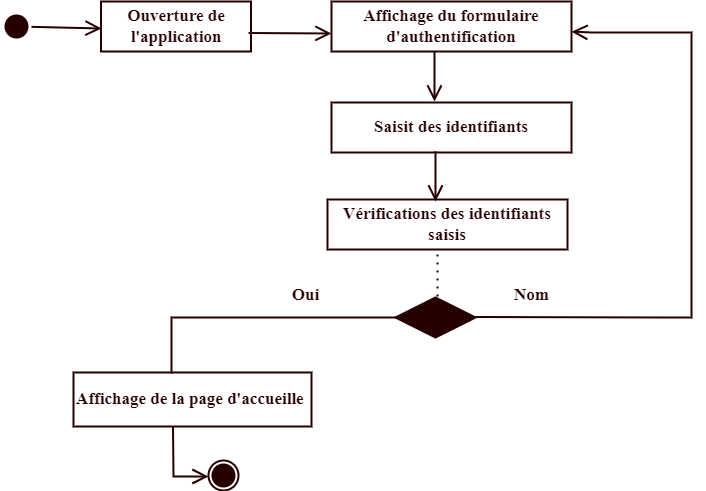

The diagram above was exported from draw.io. Its source (the exported page's mxGraphModel, read from the mxfile embedded in the PNG):
<mxGraphModel dx="780" dy="504" grid="1" gridSize="10" guides="1" tooltips="1" connect="1" arrows="1" fold="1" page="1" pageScale="1" pageWidth="850" pageHeight="1100" math="0" shadow="0">
  <root>
    <mxCell id="0" />
    <mxCell id="1" parent="0" />
    <mxCell id="L4FoDyJNbbgAUXjrQCxv-1" value="" style="ellipse;html=1;shape=startState;strokeWidth=2;fontStyle=1;fontFamily=Times New Roman;fontSize=17;fillColor=#260000;strokeColor=#260000;" parent="1" vertex="1">
      <mxGeometry x="110" y="99" width="30" height="30" as="geometry" />
    </mxCell>
    <mxCell id="L4FoDyJNbbgAUXjrQCxv-2" value="" style="endArrow=open;endFill=1;endSize=12;html=1;rounded=0;fillColor=none;strokeWidth=2;fontStyle=1;fontFamily=Times New Roman;fontColor=#260000;fontSize=17;strokeColor=#260000;labelBackgroundColor=none;" parent="1" source="L4FoDyJNbbgAUXjrQCxv-1" edge="1">
      <mxGeometry width="160" relative="1" as="geometry">
        <mxPoint x="120" y="116" as="sourcePoint" />
        <mxPoint x="210" y="116" as="targetPoint" />
      </mxGeometry>
    </mxCell>
    <mxCell id="L4FoDyJNbbgAUXjrQCxv-3" value="&lt;font style=&quot;font-size: 17px;&quot;&gt;&lt;span style=&quot;font-size: 17px;&quot;&gt;Ouverture de l'application&lt;/span&gt;&lt;/font&gt;" style="html=1;whiteSpace=wrap;fillColor=none;strokeWidth=2;fontStyle=1;fontFamily=Times New Roman;fontSize=17;strokeColor=#260000;labelBackgroundColor=none;fontColor=#260000;" parent="1" vertex="1">
      <mxGeometry x="209.5" y="89" width="150" height="50" as="geometry" />
    </mxCell>
    <mxCell id="L4FoDyJNbbgAUXjrQCxv-4" value="&lt;font style=&quot;font-size: 17px;&quot;&gt;Affichage du formulaire d'authentification&lt;/font&gt;" style="html=1;whiteSpace=wrap;fillColor=none;strokeWidth=2;fontStyle=1;fontFamily=Times New Roman;fontSize=17;strokeColor=#260000;labelBackgroundColor=none;fontColor=#260000;" parent="1" vertex="1">
      <mxGeometry x="440" y="89" width="240" height="50" as="geometry" />
    </mxCell>
    <mxCell id="L4FoDyJNbbgAUXjrQCxv-5" value="" style="endArrow=open;endFill=1;endSize=12;html=1;rounded=0;fillColor=none;strokeWidth=2;fontStyle=1;fontFamily=Times New Roman;fontColor=#260000;fontSize=17;strokeColor=#260000;labelBackgroundColor=none;" parent="1" edge="1">
      <mxGeometry width="160" relative="1" as="geometry">
        <mxPoint x="543" y="139" as="sourcePoint" />
        <mxPoint x="543" y="189" as="targetPoint" />
      </mxGeometry>
    </mxCell>
    <mxCell id="L4FoDyJNbbgAUXjrQCxv-6" value="&lt;font style=&quot;font-size: 17px;&quot;&gt;&lt;span style=&quot;font-size: 17px;&quot;&gt;Saisit des identifiants&lt;/span&gt;&lt;/font&gt;" style="html=1;whiteSpace=wrap;fillColor=none;strokeWidth=2;fontStyle=1;fontFamily=Times New Roman;fontSize=17;strokeColor=#260000;labelBackgroundColor=none;fontColor=#260000;" parent="1" vertex="1">
      <mxGeometry x="440" y="190" width="240" height="50" as="geometry" />
    </mxCell>
    <mxCell id="L4FoDyJNbbgAUXjrQCxv-7" value="" style="rhombus;whiteSpace=wrap;html=1;strokeWidth=2;fontStyle=1;fontFamily=Times New Roman;fontSize=17;labelBackgroundColor=#260000;strokeColor=#260000;fillColor=#260000;" parent="1" vertex="1">
      <mxGeometry x="504" y="385" width="80" height="40" as="geometry" />
    </mxCell>
    <mxCell id="L4FoDyJNbbgAUXjrQCxv-8" value="" style="endArrow=open;endFill=1;endSize=12;html=1;rounded=0;fillColor=none;strokeWidth=2;fontStyle=1;fontFamily=Times New Roman;fontColor=#260000;fontSize=17;strokeColor=#260000;labelBackgroundColor=none;" parent="1" target="L4FoDyJNbbgAUXjrQCxv-4" edge="1">
      <mxGeometry width="160" relative="1" as="geometry">
        <mxPoint x="584" y="404.5" as="sourcePoint" />
        <mxPoint x="684" y="120" as="targetPoint" />
        <Array as="points">
          <mxPoint x="774" y="405" />
          <mxPoint x="800" y="405" />
          <mxPoint x="800" y="380" />
          <mxPoint x="800" y="340" />
          <mxPoint x="800" y="270" />
          <mxPoint x="800" y="200" />
          <mxPoint x="800" y="160" />
          <mxPoint x="800" y="120" />
          <mxPoint x="780" y="120" />
          <mxPoint x="730" y="120" />
          <mxPoint x="700" y="120" />
        </Array>
      </mxGeometry>
    </mxCell>
    <mxCell id="L4FoDyJNbbgAUXjrQCxv-9" value="" style="endArrow=none;dashed=1;html=1;dashPattern=1 3;strokeWidth=2;rounded=0;fillColor=none;fontStyle=1;fontFamily=Times New Roman;fontColor=#260000;fontSize=17;strokeColor=#260000;labelBackgroundColor=none;" parent="1" edge="1">
      <mxGeometry width="50" height="50" relative="1" as="geometry">
        <mxPoint x="546" y="384" as="sourcePoint" />
        <mxPoint x="546" y="341" as="targetPoint" />
      </mxGeometry>
    </mxCell>
    <mxCell id="L4FoDyJNbbgAUXjrQCxv-10" value="" style="shape=partialRectangle;whiteSpace=wrap;html=1;bottom=0;right=0;fillColor=none;strokeWidth=2;fontStyle=1;fontFamily=Times New Roman;fontSize=17;strokeColor=#260000;labelBackgroundColor=none;fontColor=#260000;" parent="1" vertex="1">
      <mxGeometry x="280" y="405" width="225" height="55" as="geometry" />
    </mxCell>
    <mxCell id="L4FoDyJNbbgAUXjrQCxv-11" value="&lt;font style=&quot;font-size: 17px;&quot;&gt;Affichage de la page d'accueille&amp;nbsp;&lt;/font&gt;" style="html=1;whiteSpace=wrap;fillColor=none;strokeWidth=2;fontStyle=1;fontFamily=Times New Roman;fontSize=17;strokeColor=#260000;labelBackgroundColor=none;fontColor=#260000;" parent="1" vertex="1">
      <mxGeometry x="182" y="460" width="238" height="54" as="geometry" />
    </mxCell>
    <mxCell id="L4FoDyJNbbgAUXjrQCxv-12" value="" style="endArrow=open;endFill=1;endSize=12;html=1;rounded=0;fillColor=none;strokeWidth=2;fontStyle=1;fontFamily=Times New Roman;fontColor=#260000;fontSize=17;strokeColor=#260000;labelBackgroundColor=none;" parent="1" edge="1">
      <mxGeometry width="160" relative="1" as="geometry">
        <mxPoint x="544" y="239" as="sourcePoint" />
        <mxPoint x="544" y="289" as="targetPoint" />
      </mxGeometry>
    </mxCell>
    <mxCell id="L4FoDyJNbbgAUXjrQCxv-13" value="" style="endArrow=open;endFill=1;endSize=12;html=1;rounded=0;fillColor=none;strokeWidth=2;fontStyle=1;fontFamily=Times New Roman;fontColor=#260000;fontSize=17;strokeColor=#260000;labelBackgroundColor=none;" parent="1" edge="1">
      <mxGeometry width="160" relative="1" as="geometry">
        <mxPoint x="281.5" y="514" as="sourcePoint" />
        <mxPoint x="317" y="564" as="targetPoint" />
        <Array as="points">
          <mxPoint x="282" y="564" />
        </Array>
      </mxGeometry>
    </mxCell>
    <mxCell id="L4FoDyJNbbgAUXjrQCxv-14" value="" style="ellipse;html=1;shape=endState;strokeWidth=2;fontStyle=1;fontFamily=Times New Roman;fontSize=17;strokeColor=#260000;fillColor=#260000;" parent="1" vertex="1">
      <mxGeometry x="317" y="548" width="30" height="30" as="geometry" />
    </mxCell>
    <mxCell id="L4FoDyJNbbgAUXjrQCxv-15" value="&lt;font style=&quot;font-size: 17px;&quot;&gt;Oui&lt;/font&gt;" style="text;align=center;fontStyle=1;verticalAlign=middle;spacingLeft=3;spacingRight=3;rotatable=0;points=[[0,0.5],[1,0.5]];portConstraint=eastwest;html=1;fillColor=none;strokeWidth=2;fontFamily=Times New Roman;fontSize=17;strokeColor=none;labelBackgroundColor=none;fontColor=#260000;" parent="1" vertex="1">
      <mxGeometry x="374" y="370" width="80" height="26" as="geometry" />
    </mxCell>
    <mxCell id="L4FoDyJNbbgAUXjrQCxv-16" value="&lt;font style=&quot;font-size: 17px;&quot;&gt;Nom&lt;/font&gt;" style="text;align=center;fontStyle=1;verticalAlign=middle;spacingLeft=3;spacingRight=3;rotatable=0;points=[[0,0.5],[1,0.5]];portConstraint=eastwest;html=1;fillColor=none;strokeWidth=2;fontFamily=Times New Roman;fontSize=17;strokeColor=none;labelBackgroundColor=none;fontColor=#260000;" parent="1" vertex="1">
      <mxGeometry x="600" y="370" width="80" height="26" as="geometry" />
    </mxCell>
    <mxCell id="L4FoDyJNbbgAUXjrQCxv-17" value="" style="endArrow=open;endFill=1;endSize=12;html=1;rounded=0;fillColor=none;strokeWidth=2;fontStyle=1;fontFamily=Times New Roman;fontColor=#260000;fontSize=17;strokeColor=#260000;labelBackgroundColor=none;" parent="1" edge="1">
      <mxGeometry width="160" relative="1" as="geometry">
        <mxPoint x="357" y="120.5" as="sourcePoint" />
        <mxPoint x="440" y="121" as="targetPoint" />
      </mxGeometry>
    </mxCell>
    <mxCell id="L4FoDyJNbbgAUXjrQCxv-18" value="&lt;font style=&quot;font-size: 17px;&quot;&gt;&lt;span style=&quot;font-size: 17px;&quot;&gt;Vérifications des identifiants saisis&lt;/span&gt;&lt;/font&gt;" style="html=1;whiteSpace=wrap;fillColor=none;strokeWidth=2;fontStyle=1;fontFamily=Times New Roman;fontSize=17;strokeColor=#260000;labelBackgroundColor=none;fontColor=#260000;" parent="1" vertex="1">
      <mxGeometry x="436" y="287" width="240" height="50" as="geometry" />
    </mxCell>
  </root>
</mxGraphModel>